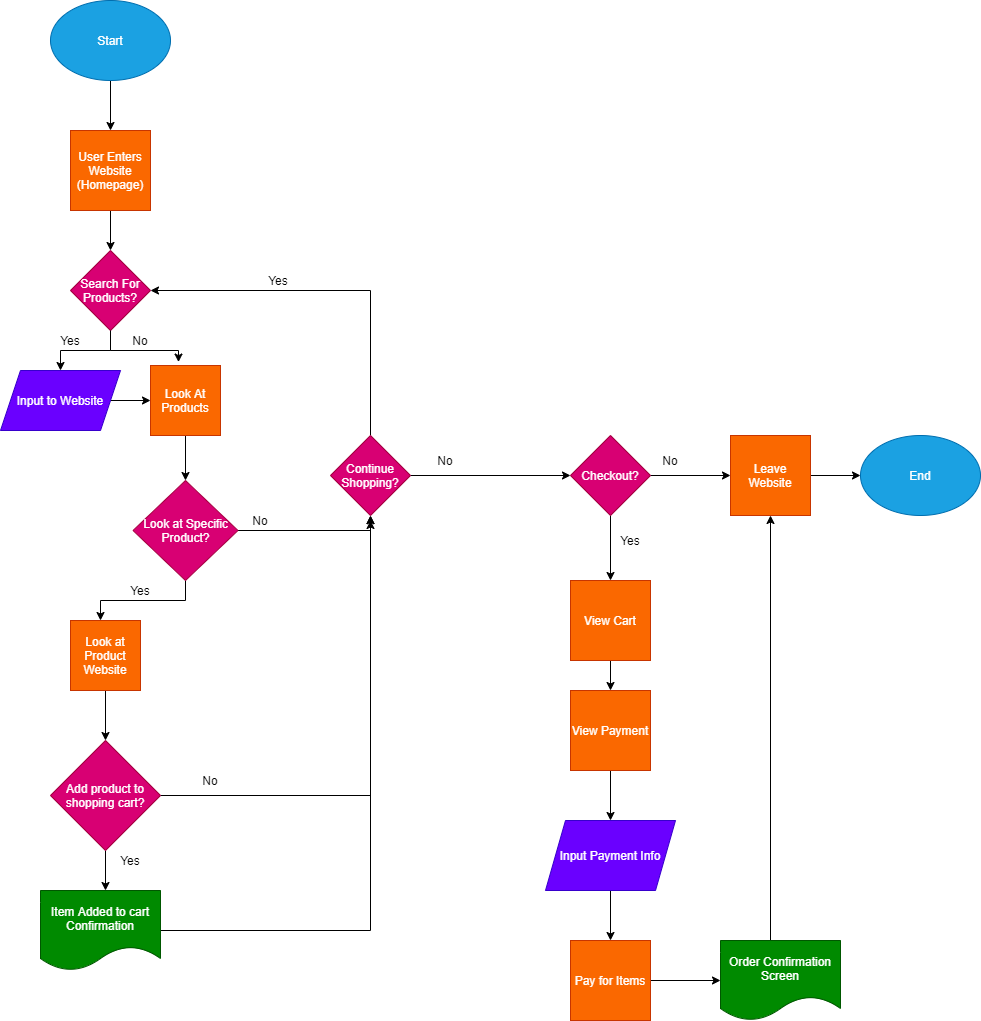

The diagram above was exported from draw.io. Its source (the exported page's mxGraphModel, read from the mxfile embedded in the PNG):
<mxGraphModel dx="1584" dy="1531" grid="1" gridSize="10" guides="1" tooltips="1" connect="1" arrows="1" fold="1" page="1" pageScale="1" pageWidth="850" pageHeight="1100" math="0" shadow="0">
  <root>
    <mxCell id="0" />
    <mxCell id="1" parent="0" />
    <mxCell id="60" style="edgeStyle=orthogonalEdgeStyle;rounded=0;orthogonalLoop=1;jettySize=auto;html=1;exitX=0.5;exitY=1;exitDx=0;exitDy=0;" edge="1" parent="1" source="2" target="59">
      <mxGeometry relative="1" as="geometry" />
    </mxCell>
    <mxCell id="2" value="Start" style="ellipse;whiteSpace=wrap;html=1;fillColor=#1ba1e2;strokeColor=#006EAF;fontColor=#ffffff;" parent="1" vertex="1">
      <mxGeometry x="30" y="-110" width="120" height="80" as="geometry" />
    </mxCell>
    <mxCell id="13" style="edgeStyle=orthogonalEdgeStyle;rounded=0;orthogonalLoop=1;jettySize=auto;html=1;exitX=0.5;exitY=1;exitDx=0;exitDy=0;entryX=0.5;entryY=0;entryDx=0;entryDy=0;" parent="1" source="3" target="11" edge="1">
      <mxGeometry relative="1" as="geometry" />
    </mxCell>
    <mxCell id="3" value="Search For Products?" style="rhombus;whiteSpace=wrap;html=1;fillColor=#d80073;strokeColor=#A50040;fontColor=#ffffff;" parent="1" vertex="1">
      <mxGeometry x="50" y="140" width="80" height="80" as="geometry" />
    </mxCell>
    <mxCell id="15" style="edgeStyle=orthogonalEdgeStyle;rounded=0;orthogonalLoop=1;jettySize=auto;html=1;exitX=1;exitY=0;exitDx=0;exitDy=0;entryX=0.4;entryY=-0.049;entryDx=0;entryDy=0;entryPerimeter=0;" parent="1" source="9" target="14" edge="1">
      <mxGeometry relative="1" as="geometry">
        <Array as="points">
          <mxPoint x="90" y="240" />
          <mxPoint x="158" y="240" />
        </Array>
      </mxGeometry>
    </mxCell>
    <UserObject label="Yes" placeholders="1" name="Variable" id="9">
      <mxCell style="text;html=1;strokeColor=none;fillColor=none;align=center;verticalAlign=middle;whiteSpace=wrap;overflow=hidden;" parent="1" vertex="1">
        <mxGeometry x="10" y="220" width="80" height="20" as="geometry" />
      </mxCell>
    </UserObject>
    <UserObject label="No" placeholders="1" name="Variable" id="10">
      <mxCell style="text;html=1;strokeColor=none;fillColor=none;align=center;verticalAlign=middle;whiteSpace=wrap;overflow=hidden;" parent="1" vertex="1">
        <mxGeometry x="80" y="220" width="80" height="20" as="geometry" />
      </mxCell>
    </UserObject>
    <mxCell id="16" style="edgeStyle=orthogonalEdgeStyle;rounded=0;orthogonalLoop=1;jettySize=auto;html=1;exitX=1;exitY=0.5;exitDx=0;exitDy=0;entryX=0;entryY=0.5;entryDx=0;entryDy=0;" parent="1" source="11" target="14" edge="1">
      <mxGeometry relative="1" as="geometry" />
    </mxCell>
    <mxCell id="11" value="Input to Website" style="shape=parallelogram;perimeter=parallelogramPerimeter;whiteSpace=wrap;html=1;fixedSize=1;rounded=0;fillColor=#6a00ff;strokeColor=#3700CC;fontColor=#ffffff;" parent="1" vertex="1">
      <mxGeometry x="-20" y="260" width="120" height="60" as="geometry" />
    </mxCell>
    <mxCell id="20" style="edgeStyle=orthogonalEdgeStyle;rounded=0;orthogonalLoop=1;jettySize=auto;html=1;exitX=0.5;exitY=1;exitDx=0;exitDy=0;entryX=0.5;entryY=0;entryDx=0;entryDy=0;" parent="1" source="14" target="19" edge="1">
      <mxGeometry relative="1" as="geometry" />
    </mxCell>
    <mxCell id="14" value="Look At Products" style="whiteSpace=wrap;html=1;aspect=fixed;rounded=0;fillColor=#fa6800;strokeColor=#C73500;fontColor=#ffffff;" parent="1" vertex="1">
      <mxGeometry x="130" y="255" width="70" height="70" as="geometry" />
    </mxCell>
    <mxCell id="22" style="edgeStyle=orthogonalEdgeStyle;rounded=0;orthogonalLoop=1;jettySize=auto;html=1;exitX=0.5;exitY=1;exitDx=0;exitDy=0;entryX=0.5;entryY=0;entryDx=0;entryDy=0;" parent="1" source="19" edge="1">
      <mxGeometry relative="1" as="geometry">
        <mxPoint x="80" y="510" as="targetPoint" />
      </mxGeometry>
    </mxCell>
    <mxCell id="29" style="edgeStyle=orthogonalEdgeStyle;rounded=0;orthogonalLoop=1;jettySize=auto;html=1;exitX=1;exitY=0.5;exitDx=0;exitDy=0;entryX=0.5;entryY=1;entryDx=0;entryDy=0;" parent="1" source="19" target="28" edge="1">
      <mxGeometry relative="1" as="geometry">
        <Array as="points">
          <mxPoint x="350" y="420" />
        </Array>
      </mxGeometry>
    </mxCell>
    <mxCell id="19" value="Look at Specific Product?" style="rhombus;whiteSpace=wrap;html=1;fillColor=#d80073;strokeColor=#A50040;fontColor=#ffffff;" parent="1" vertex="1">
      <mxGeometry x="112.5" y="370" width="105" height="100" as="geometry" />
    </mxCell>
    <UserObject label="Yes" placeholders="1" name="Variable" id="23">
      <mxCell style="text;html=1;strokeColor=none;fillColor=none;align=center;verticalAlign=middle;whiteSpace=wrap;overflow=hidden;" parent="1" vertex="1">
        <mxGeometry x="80" y="470" width="80" height="20" as="geometry" />
      </mxCell>
    </UserObject>
    <mxCell id="52" style="edgeStyle=orthogonalEdgeStyle;rounded=0;orthogonalLoop=1;jettySize=auto;html=1;exitX=0.5;exitY=1;exitDx=0;exitDy=0;entryX=0.5;entryY=0;entryDx=0;entryDy=0;" parent="1" source="24" target="51" edge="1">
      <mxGeometry relative="1" as="geometry" />
    </mxCell>
    <mxCell id="24" value="Look at Product Website" style="whiteSpace=wrap;html=1;aspect=fixed;rounded=0;fillColor=#fa6800;strokeColor=#C73500;fontColor=#ffffff;" parent="1" vertex="1">
      <mxGeometry x="50" y="510" width="70" height="70" as="geometry" />
    </mxCell>
    <UserObject label="No" placeholders="1" name="Variable" id="26">
      <mxCell style="text;html=1;strokeColor=none;fillColor=none;align=center;verticalAlign=middle;whiteSpace=wrap;overflow=hidden;" parent="1" vertex="1">
        <mxGeometry x="200" y="400" width="80" height="20" as="geometry" />
      </mxCell>
    </UserObject>
    <mxCell id="30" style="edgeStyle=orthogonalEdgeStyle;rounded=0;orthogonalLoop=1;jettySize=auto;html=1;exitX=0.5;exitY=0;exitDx=0;exitDy=0;entryX=1;entryY=0.5;entryDx=0;entryDy=0;" parent="1" source="28" target="3" edge="1">
      <mxGeometry relative="1" as="geometry">
        <Array as="points">
          <mxPoint x="350" y="180" />
        </Array>
      </mxGeometry>
    </mxCell>
    <mxCell id="34" style="edgeStyle=orthogonalEdgeStyle;rounded=0;orthogonalLoop=1;jettySize=auto;html=1;exitX=1;exitY=0.5;exitDx=0;exitDy=0;entryX=0;entryY=0.5;entryDx=0;entryDy=0;" parent="1" source="28" target="33" edge="1">
      <mxGeometry relative="1" as="geometry" />
    </mxCell>
    <mxCell id="28" value="Continue Shopping?" style="rhombus;whiteSpace=wrap;html=1;rounded=0;fillColor=#d80073;strokeColor=#A50040;fontColor=#ffffff;" parent="1" vertex="1">
      <mxGeometry x="310" y="325" width="80" height="80" as="geometry" />
    </mxCell>
    <UserObject label="Yes" placeholders="1" name="Variable" id="31">
      <mxCell style="text;html=1;strokeColor=none;fillColor=none;align=center;verticalAlign=middle;whiteSpace=wrap;overflow=hidden;" parent="1" vertex="1">
        <mxGeometry x="217.5" y="160" width="80" height="20" as="geometry" />
      </mxCell>
    </UserObject>
    <UserObject label="No" placeholders="1" name="Variable" id="32">
      <mxCell style="text;html=1;strokeColor=none;fillColor=none;align=center;verticalAlign=middle;whiteSpace=wrap;overflow=hidden;" parent="1" vertex="1">
        <mxGeometry x="385" y="340" width="80" height="20" as="geometry" />
      </mxCell>
    </UserObject>
    <mxCell id="40" style="edgeStyle=orthogonalEdgeStyle;rounded=0;orthogonalLoop=1;jettySize=auto;html=1;exitX=0.5;exitY=1;exitDx=0;exitDy=0;" parent="1" source="33" target="39" edge="1">
      <mxGeometry relative="1" as="geometry" />
    </mxCell>
    <mxCell id="66" style="edgeStyle=orthogonalEdgeStyle;rounded=0;orthogonalLoop=1;jettySize=auto;html=1;entryX=0;entryY=0.5;entryDx=0;entryDy=0;" edge="1" parent="1" source="33" target="65">
      <mxGeometry relative="1" as="geometry" />
    </mxCell>
    <mxCell id="33" value="Checkout?" style="rhombus;whiteSpace=wrap;html=1;rounded=0;fillColor=#d80073;strokeColor=#A50040;fontColor=#ffffff;" parent="1" vertex="1">
      <mxGeometry x="550" y="325" width="80" height="80" as="geometry" />
    </mxCell>
    <UserObject label="No" placeholders="1" name="Variable" id="36">
      <mxCell style="text;html=1;strokeColor=none;fillColor=none;align=center;verticalAlign=middle;whiteSpace=wrap;overflow=hidden;" parent="1" vertex="1">
        <mxGeometry x="610" y="340" width="80" height="20" as="geometry" />
      </mxCell>
    </UserObject>
    <mxCell id="37" value="End" style="ellipse;whiteSpace=wrap;html=1;rounded=0;fillColor=#1ba1e2;strokeColor=#006EAF;fontColor=#ffffff;" parent="1" vertex="1">
      <mxGeometry x="840" y="325" width="120" height="80" as="geometry" />
    </mxCell>
    <mxCell id="44" style="edgeStyle=orthogonalEdgeStyle;rounded=0;orthogonalLoop=1;jettySize=auto;html=1;exitX=0.5;exitY=1;exitDx=0;exitDy=0;" parent="1" source="39" target="43" edge="1">
      <mxGeometry relative="1" as="geometry" />
    </mxCell>
    <mxCell id="39" value="View Cart" style="whiteSpace=wrap;html=1;aspect=fixed;rounded=0;fillColor=#fa6800;strokeColor=#C73500;fontColor=#ffffff;" parent="1" vertex="1">
      <mxGeometry x="550" y="470" width="80" height="80" as="geometry" />
    </mxCell>
    <UserObject label="Yes" placeholders="1" name="Variable" id="41">
      <mxCell style="text;html=1;strokeColor=none;fillColor=none;align=center;verticalAlign=middle;whiteSpace=wrap;overflow=hidden;" parent="1" vertex="1">
        <mxGeometry x="570" y="420" width="80" height="20" as="geometry" />
      </mxCell>
    </UserObject>
    <mxCell id="47" style="edgeStyle=orthogonalEdgeStyle;rounded=0;orthogonalLoop=1;jettySize=auto;html=1;exitX=0.5;exitY=1;exitDx=0;exitDy=0;entryX=0.5;entryY=0;entryDx=0;entryDy=0;" parent="1" source="42" target="46" edge="1">
      <mxGeometry relative="1" as="geometry" />
    </mxCell>
    <mxCell id="42" value="Input Payment Info" style="shape=parallelogram;perimeter=parallelogramPerimeter;whiteSpace=wrap;html=1;fixedSize=1;rounded=0;fillColor=#6a00ff;strokeColor=#3700CC;fontColor=#ffffff;" parent="1" vertex="1">
      <mxGeometry x="525" y="710" width="130" height="70" as="geometry" />
    </mxCell>
    <mxCell id="45" style="edgeStyle=orthogonalEdgeStyle;rounded=0;orthogonalLoop=1;jettySize=auto;html=1;exitX=0.5;exitY=1;exitDx=0;exitDy=0;entryX=0.5;entryY=0;entryDx=0;entryDy=0;" parent="1" source="43" target="42" edge="1">
      <mxGeometry relative="1" as="geometry" />
    </mxCell>
    <mxCell id="43" value="View Payment" style="whiteSpace=wrap;html=1;aspect=fixed;rounded=0;fillColor=#fa6800;strokeColor=#C73500;fontColor=#ffffff;" parent="1" vertex="1">
      <mxGeometry x="550" y="580" width="80" height="80" as="geometry" />
    </mxCell>
    <mxCell id="49" style="edgeStyle=orthogonalEdgeStyle;rounded=0;orthogonalLoop=1;jettySize=auto;html=1;exitX=1;exitY=0.5;exitDx=0;exitDy=0;entryX=0;entryY=0.5;entryDx=0;entryDy=0;" parent="1" source="46" edge="1">
      <mxGeometry relative="1" as="geometry">
        <mxPoint x="700" y="870" as="targetPoint" />
      </mxGeometry>
    </mxCell>
    <mxCell id="46" value="Pay for Items" style="whiteSpace=wrap;html=1;aspect=fixed;rounded=0;fillColor=#fa6800;strokeColor=#C73500;fontColor=#ffffff;" parent="1" vertex="1">
      <mxGeometry x="550" y="830" width="80" height="80" as="geometry" />
    </mxCell>
    <mxCell id="50" style="edgeStyle=orthogonalEdgeStyle;rounded=0;orthogonalLoop=1;jettySize=auto;html=1;exitX=0.5;exitY=0;exitDx=0;exitDy=0;entryX=0.5;entryY=1;entryDx=0;entryDy=0;" parent="1" target="65" edge="1">
      <mxGeometry relative="1" as="geometry">
        <mxPoint x="740" y="830" as="sourcePoint" />
        <mxPoint x="850" y="430" as="targetPoint" />
        <Array as="points">
          <mxPoint x="750" y="830" />
        </Array>
      </mxGeometry>
    </mxCell>
    <mxCell id="53" style="edgeStyle=orthogonalEdgeStyle;rounded=0;orthogonalLoop=1;jettySize=auto;html=1;exitX=1;exitY=0.5;exitDx=0;exitDy=0;" parent="1" source="51" edge="1">
      <mxGeometry relative="1" as="geometry">
        <mxPoint x="350" y="410" as="targetPoint" />
      </mxGeometry>
    </mxCell>
    <mxCell id="57" style="edgeStyle=orthogonalEdgeStyle;rounded=0;orthogonalLoop=1;jettySize=auto;html=1;exitX=0.5;exitY=1;exitDx=0;exitDy=0;entryX=0.5;entryY=0;entryDx=0;entryDy=0;" parent="1" source="51" edge="1">
      <mxGeometry relative="1" as="geometry">
        <mxPoint x="85" y="780" as="targetPoint" />
      </mxGeometry>
    </mxCell>
    <mxCell id="51" value="Add product to shopping cart?" style="rhombus;whiteSpace=wrap;html=1;rounded=0;fillColor=#d80073;strokeColor=#A50040;fontColor=#ffffff;" parent="1" vertex="1">
      <mxGeometry x="30" y="630" width="110" height="110" as="geometry" />
    </mxCell>
    <UserObject label="No" placeholders="1" name="Variable" id="54">
      <mxCell style="text;html=1;strokeColor=none;fillColor=none;align=center;verticalAlign=middle;whiteSpace=wrap;overflow=hidden;" parent="1" vertex="1">
        <mxGeometry x="150" y="660" width="80" height="20" as="geometry" />
      </mxCell>
    </UserObject>
    <UserObject label="Yes" placeholders="1" name="Variable" id="55">
      <mxCell style="text;html=1;strokeColor=none;fillColor=none;align=center;verticalAlign=middle;whiteSpace=wrap;overflow=hidden;" parent="1" vertex="1">
        <mxGeometry x="70" y="740" width="80" height="20" as="geometry" />
      </mxCell>
    </UserObject>
    <mxCell id="58" style="edgeStyle=orthogonalEdgeStyle;rounded=0;orthogonalLoop=1;jettySize=auto;html=1;exitX=1;exitY=0.5;exitDx=0;exitDy=0;" parent="1" edge="1">
      <mxGeometry relative="1" as="geometry">
        <mxPoint x="350" y="405.20001220703125" as="targetPoint" />
        <mxPoint x="125" y="820" as="sourcePoint" />
      </mxGeometry>
    </mxCell>
    <mxCell id="61" style="edgeStyle=orthogonalEdgeStyle;rounded=0;orthogonalLoop=1;jettySize=auto;html=1;entryX=0.5;entryY=0;entryDx=0;entryDy=0;" edge="1" parent="1" source="59" target="3">
      <mxGeometry relative="1" as="geometry" />
    </mxCell>
    <mxCell id="59" value="User Enters Website (Homepage)" style="whiteSpace=wrap;html=1;aspect=fixed;fillColor=#fa6800;strokeColor=#C73500;fontColor=#ffffff;" vertex="1" parent="1">
      <mxGeometry x="50" y="20" width="80" height="80" as="geometry" />
    </mxCell>
    <mxCell id="63" value="Item Added to cart Confirmation" style="shape=document;whiteSpace=wrap;html=1;boundedLbl=1;fillColor=#008a00;strokeColor=#005700;fontColor=#ffffff;" vertex="1" parent="1">
      <mxGeometry x="20" y="780" width="120" height="80" as="geometry" />
    </mxCell>
    <mxCell id="64" value="Order Confirmation Screen" style="shape=document;whiteSpace=wrap;html=1;boundedLbl=1;fillColor=#008a00;strokeColor=#005700;fontColor=#ffffff;" vertex="1" parent="1">
      <mxGeometry x="700" y="830" width="120" height="80" as="geometry" />
    </mxCell>
    <mxCell id="67" style="edgeStyle=orthogonalEdgeStyle;rounded=0;orthogonalLoop=1;jettySize=auto;html=1;exitX=1;exitY=0.5;exitDx=0;exitDy=0;entryX=0;entryY=0.5;entryDx=0;entryDy=0;" edge="1" parent="1" source="65" target="37">
      <mxGeometry relative="1" as="geometry" />
    </mxCell>
    <mxCell id="65" value="Leave Website" style="whiteSpace=wrap;html=1;aspect=fixed;rounded=0;fillColor=#fa6800;strokeColor=#C73500;fontColor=#ffffff;" vertex="1" parent="1">
      <mxGeometry x="710" y="325" width="80" height="80" as="geometry" />
    </mxCell>
  </root>
</mxGraphModel>